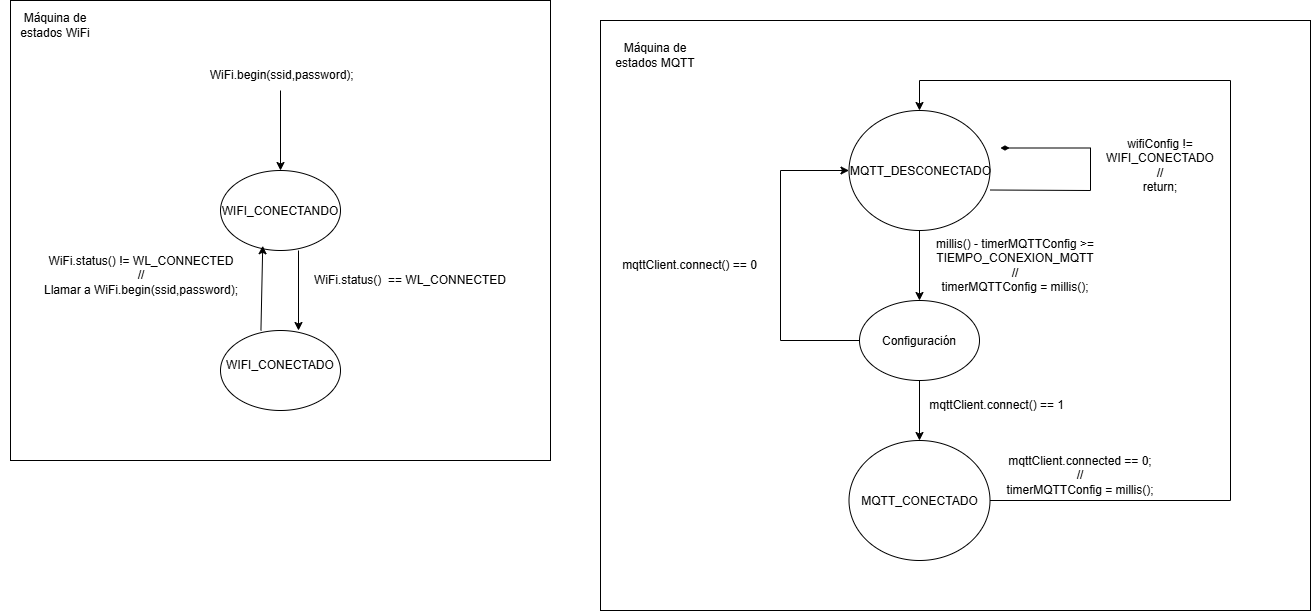

The diagram above was exported from draw.io. Its source (the exported page's mxGraphModel, read from the mxfile embedded in the PNG):
<mxGraphModel dx="1670" dy="430" grid="1" gridSize="10" guides="1" tooltips="1" connect="1" arrows="1" fold="1" page="1" pageScale="1" pageWidth="827" pageHeight="1169" math="0" shadow="0">
  <root>
    <mxCell id="0" />
    <mxCell id="1" parent="0" />
    <mxCell id="WyadOhpUx2Vf-X_6Jiw_-6" edge="1" parent="1" style="edgeStyle=orthogonalEdgeStyle;rounded=0;orthogonalLoop=1;jettySize=auto;html=1;defaultLabelBackgroundColor=page;labelPadding=0 4;" value="">
      <mxGeometry relative="1" as="geometry">
        <mxPoint x="258" y="570" as="sourcePoint" />
        <mxPoint x="258" y="650" as="targetPoint" />
      </mxGeometry>
    </mxCell>
    <mxCell id="WyadOhpUx2Vf-X_6Jiw_-1" parent="1" style="ellipse;whiteSpace=wrap;html=1;shapeInside=1;" value="WIFI_CONECTANDO" vertex="1">
      <mxGeometry height="80" width="120" x="180" y="490" as="geometry" />
    </mxCell>
    <mxCell id="WyadOhpUx2Vf-X_6Jiw_-3" parent="1" style="text;html=1;whiteSpace=wrap;strokeColor=none;fillColor=none;align=center;verticalAlign=middle;rounded=0;" value="WiFi.status()&amp;nbsp; == WL_CONNECTED" vertex="1">
      <mxGeometry height="30" width="220" x="260" y="585" as="geometry" />
    </mxCell>
    <mxCell id="WyadOhpUx2Vf-X_6Jiw_-4" parent="1" style="ellipse;whiteSpace=wrap;html=1;shapeInside=1;" value="WIFI_CONECTADO" vertex="1">
      <mxGeometry height="80" width="120" x="180" y="650" as="geometry" />
    </mxCell>
    <mxCell id="WyadOhpUx2Vf-X_6Jiw_-5" parent="1" style="text;html=1;whiteSpace=wrap;strokeColor=none;fillColor=none;align=center;verticalAlign=middle;rounded=0;" value="WiFi.status() != WL_CONNECTED&lt;br&gt;//&lt;br&gt;Llamar a WiFi.begin(ssid,password);" vertex="1">
      <mxGeometry height="30" width="220" x="-9" y="580" as="geometry" />
    </mxCell>
    <mxCell id="WyadOhpUx2Vf-X_6Jiw_-7" edge="1" parent="1" source="WyadOhpUx2Vf-X_6Jiw_-4" style="endArrow=classic;html=1;rounded=0;defaultLabelBackgroundColor=page;labelPadding=0 4;entryX=0.352;entryY=0.941;entryDx=0;entryDy=0;entryPerimeter=0;exitX=0.337;exitY=0.001;exitDx=0;exitDy=0;exitPerimeter=0;" target="WyadOhpUx2Vf-X_6Jiw_-1" value="">
      <mxGeometry height="50" relative="1" width="50" as="geometry">
        <mxPoint x="240.00000000000006" y="620" as="sourcePoint" />
        <mxPoint x="240" y="690.48" as="targetPoint" />
      </mxGeometry>
    </mxCell>
    <mxCell id="WyadOhpUx2Vf-X_6Jiw_-9" edge="1" parent="1" source="WyadOhpUx2Vf-X_6Jiw_-8" style="edgeStyle=orthogonalEdgeStyle;rounded=0;orthogonalLoop=1;jettySize=auto;html=1;defaultLabelBackgroundColor=page;labelPadding=0 4;" target="WyadOhpUx2Vf-X_6Jiw_-1" value="">
      <mxGeometry relative="1" as="geometry" />
    </mxCell>
    <mxCell id="WyadOhpUx2Vf-X_6Jiw_-8" parent="1" style="text;html=1;whiteSpace=wrap;strokeColor=none;fillColor=none;align=center;verticalAlign=middle;rounded=0;" value="&amp;nbsp;WiFi.begin(ssid,password);" vertex="1">
      <mxGeometry height="30" width="220" x="130" y="380" as="geometry" />
    </mxCell>
    <mxCell id="WyadOhpUx2Vf-X_6Jiw_-30" edge="1" parent="1" source="WyadOhpUx2Vf-X_6Jiw_-12" style="edgeStyle=orthogonalEdgeStyle;rounded=0;orthogonalLoop=1;jettySize=auto;html=1;defaultLabelBackgroundColor=page;labelPadding=0 4;" target="WyadOhpUx2Vf-X_6Jiw_-14" value="">
      <mxGeometry relative="1" as="geometry" />
    </mxCell>
    <mxCell id="WyadOhpUx2Vf-X_6Jiw_-12" parent="1" style="ellipse;whiteSpace=wrap;html=1;shapeInside=1;" value="MQTT_DESCONECTADO" vertex="1">
      <mxGeometry height="120" width="141" x="808.5" y="430" as="geometry" />
    </mxCell>
    <mxCell id="WyadOhpUx2Vf-X_6Jiw_-13" parent="1" style="text;html=1;whiteSpace=wrap;strokeColor=none;fillColor=none;align=center;verticalAlign=middle;rounded=0;" value="wifiConfig != WIFI_CONECTADO&lt;div&gt;//&lt;br&gt;return;&lt;/div&gt;" vertex="1">
      <mxGeometry height="30" width="120" x="1060" y="470" as="geometry" />
    </mxCell>
    <mxCell id="WyadOhpUx2Vf-X_6Jiw_-31" edge="1" parent="1" source="WyadOhpUx2Vf-X_6Jiw_-14" style="edgeStyle=orthogonalEdgeStyle;rounded=0;orthogonalLoop=1;jettySize=auto;html=1;defaultLabelBackgroundColor=page;labelPadding=0 4;" target="WyadOhpUx2Vf-X_6Jiw_-27" value="">
      <mxGeometry relative="1" as="geometry" />
    </mxCell>
    <mxCell id="WyadOhpUx2Vf-X_6Jiw_-33" edge="1" parent="1" source="WyadOhpUx2Vf-X_6Jiw_-14" style="edgeStyle=orthogonalEdgeStyle;rounded=0;orthogonalLoop=1;jettySize=auto;html=1;defaultLabelBackgroundColor=page;labelPadding=0 4;entryX=0;entryY=0.5;entryDx=0;entryDy=0;" target="WyadOhpUx2Vf-X_6Jiw_-12" value="">
      <mxGeometry relative="1" x="0.0331" as="geometry">
        <Array as="points">
          <mxPoint x="740" y="660" />
          <mxPoint x="740" y="490" />
        </Array>
      </mxGeometry>
    </mxCell>
    <mxCell id="WyadOhpUx2Vf-X_6Jiw_-14" parent="1" style="ellipse;whiteSpace=wrap;html=1;shapeInside=1;" value="Configuración" vertex="1">
      <mxGeometry height="80" width="120" x="819" y="620" as="geometry" />
    </mxCell>
    <mxCell id="WyadOhpUx2Vf-X_6Jiw_-19" edge="1" parent="1" style="edgeStyle=none;orthogonalLoop=1;jettySize=auto;html=1;rounded=0;defaultLabelBackgroundColor=page;labelPadding=0 4;endArrow=diamondThin;endFill=1;" value="">
      <mxGeometry relative="1" width="100" x="-0.2532" as="geometry">
        <Array as="points">
          <mxPoint x="1050" y="510" />
          <mxPoint x="1050" y="467.5" />
        </Array>
        <mxPoint x="949.5" y="509.5" as="sourcePoint" />
        <mxPoint x="960" y="467.5" as="targetPoint" />
      </mxGeometry>
    </mxCell>
    <mxCell id="WyadOhpUx2Vf-X_6Jiw_-20" parent="1" style="whiteSpace=wrap;html=1;fillColor=none;" value="" vertex="1">
      <mxGeometry height="460" width="540" x="-30" y="320" as="geometry" />
    </mxCell>
    <mxCell id="WyadOhpUx2Vf-X_6Jiw_-21" parent="1" style="text;html=1;whiteSpace=wrap;strokeColor=none;fillColor=none;align=center;verticalAlign=middle;rounded=0;" value="Máquina de estados WiFi" vertex="1">
      <mxGeometry height="30" width="110" x="-40" y="330" as="geometry" />
    </mxCell>
    <mxCell id="WyadOhpUx2Vf-X_6Jiw_-24" parent="1" style="text;html=1;whiteSpace=wrap;strokeColor=none;fillColor=none;align=center;verticalAlign=middle;rounded=0;" value="millis() - timerMQTTConfig &amp;gt;= TIEMPO_CONEXION_MQTT&lt;div&gt;//&lt;br&gt;timerMQTTConfig = millis();&lt;/div&gt;" vertex="1">
      <mxGeometry height="30" width="230" x="860" y="570" as="geometry" />
    </mxCell>
    <mxCell id="WyadOhpUx2Vf-X_6Jiw_-25" parent="1" style="text;html=1;whiteSpace=wrap;strokeColor=none;fillColor=none;align=center;verticalAlign=middle;rounded=0;" value="&amp;nbsp;mqttClient.connect() == 1" vertex="1">
      <mxGeometry height="30" width="190" x="860" y="710" as="geometry" />
    </mxCell>
    <mxCell id="WyadOhpUx2Vf-X_6Jiw_-27" parent="1" style="ellipse;whiteSpace=wrap;html=1;shapeInside=1;" value="MQTT_CONECTADO" vertex="1">
      <mxGeometry height="120" width="141" x="808.5" y="760" as="geometry" />
    </mxCell>
    <mxCell id="WyadOhpUx2Vf-X_6Jiw_-34" parent="1" style="text;html=1;whiteSpace=wrap;strokeColor=none;fillColor=none;align=center;verticalAlign=middle;rounded=0;" value="mqttClient.connect() == 0" vertex="1">
      <mxGeometry height="30" width="141" x="579" y="570" as="geometry" />
    </mxCell>
    <mxCell id="WyadOhpUx2Vf-X_6Jiw_-36" edge="1" parent="1" source="WyadOhpUx2Vf-X_6Jiw_-12" style="edgeStyle=segmentEdgeStyle;endArrow=none;html=1;curved=0;rounded=0;sourcePerimeterSpacing=0;targetPerimeterSpacing=0;defaultLabelBackgroundColor=page;labelPadding=0 4;exitX=0.5;exitY=0;exitDx=0;exitDy=0;entryX=1;entryY=0.5;entryDx=0;entryDy=0;endFill=0;startArrow=classic;startFill=1;" target="WyadOhpUx2Vf-X_6Jiw_-27" value="">
      <mxGeometry relative="1" width="100" x="0.2901" as="geometry">
        <Array as="points">
          <mxPoint x="879" y="400" />
          <mxPoint x="1190" y="400" />
          <mxPoint x="1190" y="820" />
        </Array>
        <mxPoint x="920" y="620" as="sourcePoint" />
        <mxPoint x="1020" y="660" as="targetPoint" />
      </mxGeometry>
    </mxCell>
    <mxCell id="WyadOhpUx2Vf-X_6Jiw_-37" parent="1" style="text;html=1;whiteSpace=wrap;strokeColor=none;fillColor=none;align=center;verticalAlign=middle;rounded=0;" value="mqttClient.connected == 0;&lt;br&gt;//&lt;div&gt;timerMQTTConfig = millis();&lt;/div&gt;" vertex="1">
      <mxGeometry height="30" width="160" x="960" y="780" as="geometry" />
    </mxCell>
    <mxCell id="WyadOhpUx2Vf-X_6Jiw_-38" parent="1" style="whiteSpace=wrap;html=1;fillColor=none;" value="" vertex="1">
      <mxGeometry height="590" width="710" x="560" y="340" as="geometry" />
    </mxCell>
    <mxCell id="WyadOhpUx2Vf-X_6Jiw_-39" parent="1" style="text;html=1;whiteSpace=wrap;strokeColor=none;fillColor=none;align=center;verticalAlign=middle;rounded=0;" value="Máquina de estados MQTT" vertex="1">
      <mxGeometry height="30" width="110" x="560" y="360" as="geometry" />
    </mxCell>
  </root>
</mxGraphModel>